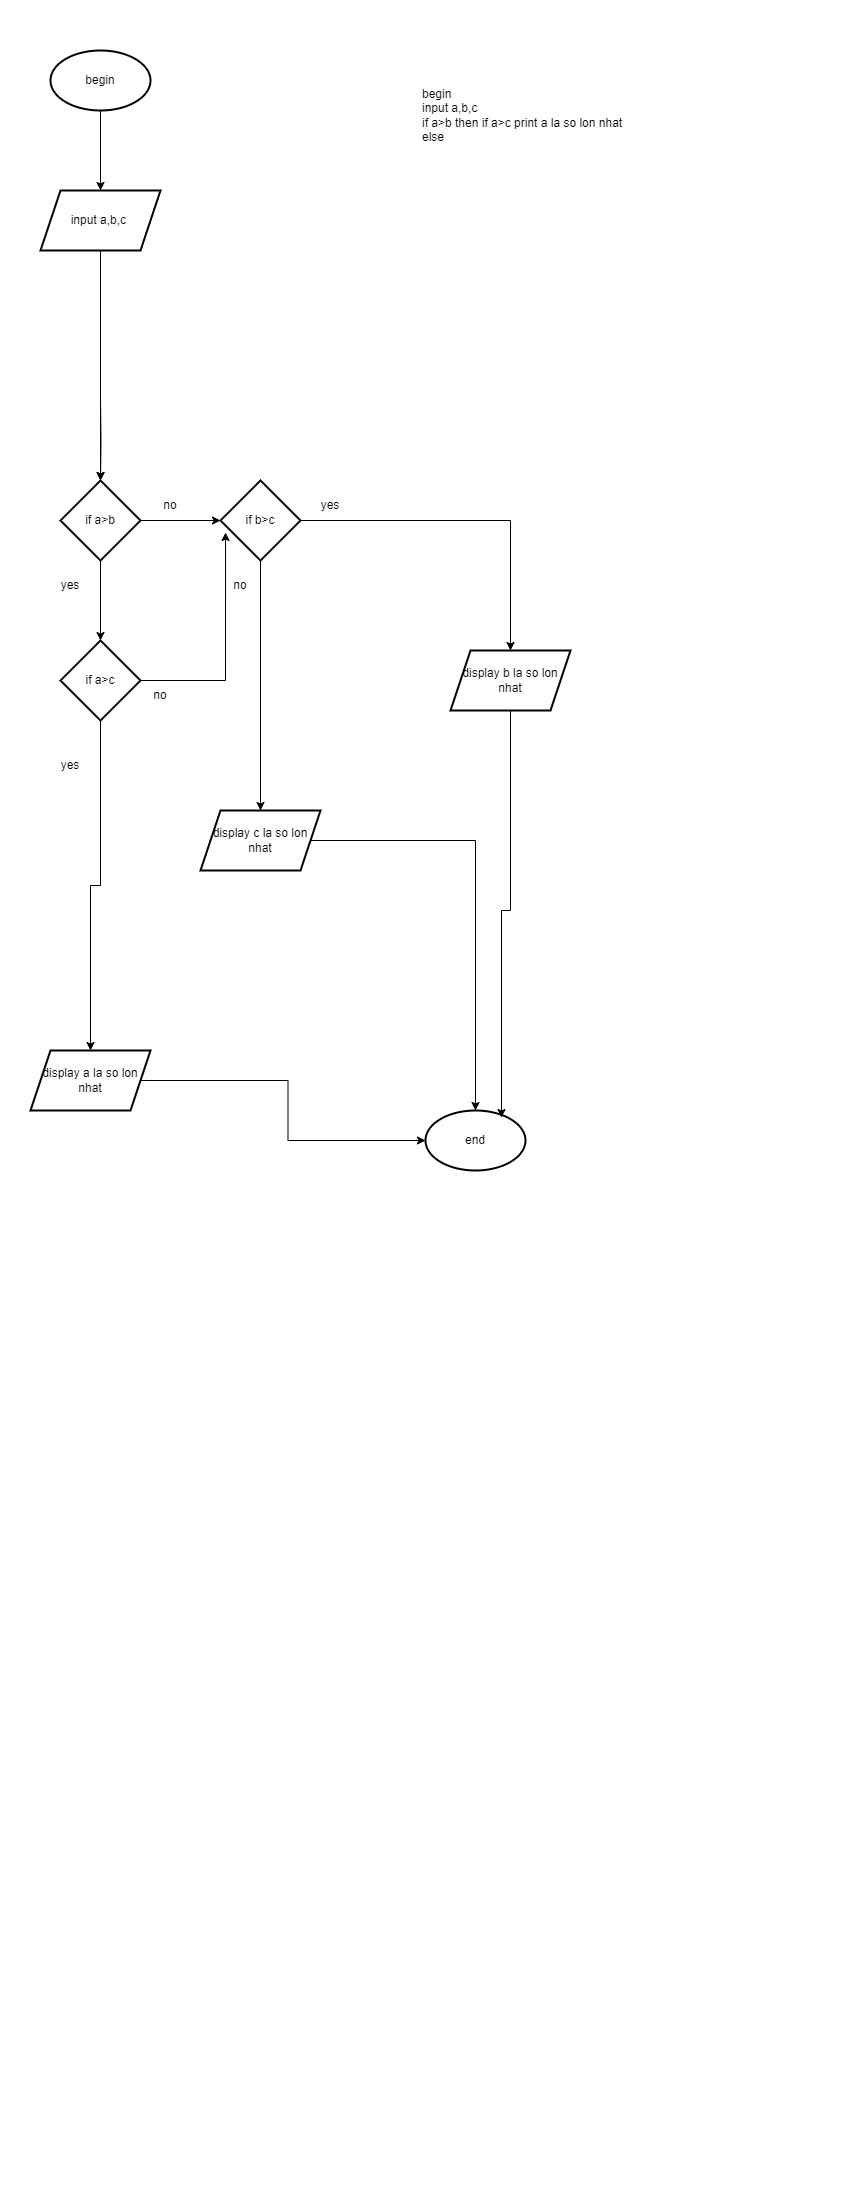

The diagram above was exported from draw.io. Its source (the exported page's mxGraphModel, read from the mxfile embedded in the PNG):
<mxGraphModel dx="1377" dy="796" grid="1" gridSize="10" guides="1" tooltips="1" connect="1" arrows="1" fold="1" page="1" pageScale="1" pageWidth="850" pageHeight="1100" math="0" shadow="0">
  <root>
    <mxCell id="0" />
    <mxCell id="1" parent="0" />
    <mxCell id="ERgEvOVpNc_S6WNvNkeq-22" value="" style="edgeStyle=orthogonalEdgeStyle;rounded=0;orthogonalLoop=1;jettySize=auto;html=1;" parent="1" source="ERgEvOVpNc_S6WNvNkeq-20" target="ERgEvOVpNc_S6WNvNkeq-21" edge="1">
      <mxGeometry relative="1" as="geometry" />
    </mxCell>
    <mxCell id="ERgEvOVpNc_S6WNvNkeq-20" value="begin" style="strokeWidth=2;html=1;shape=mxgraph.flowchart.start_1;whiteSpace=wrap;" parent="1" vertex="1">
      <mxGeometry x="50" y="50" width="100" height="60" as="geometry" />
    </mxCell>
    <mxCell id="ERgEvOVpNc_S6WNvNkeq-56" style="edgeStyle=orthogonalEdgeStyle;rounded=0;orthogonalLoop=1;jettySize=auto;html=1;entryX=0.5;entryY=0;entryDx=0;entryDy=0;" parent="1" source="ERgEvOVpNc_S6WNvNkeq-21" target="ERgEvOVpNc_S6WNvNkeq-29" edge="1">
      <mxGeometry relative="1" as="geometry" />
    </mxCell>
    <mxCell id="ERgEvOVpNc_S6WNvNkeq-21" value="input a,b,c&amp;nbsp;" style="shape=parallelogram;perimeter=parallelogramPerimeter;whiteSpace=wrap;html=1;fixedSize=1;strokeWidth=2;" parent="1" vertex="1">
      <mxGeometry x="40" y="190" width="120" height="60" as="geometry" />
    </mxCell>
    <mxCell id="ERgEvOVpNc_S6WNvNkeq-30" value="" style="edgeStyle=orthogonalEdgeStyle;rounded=0;orthogonalLoop=1;jettySize=auto;html=1;" parent="1" target="ERgEvOVpNc_S6WNvNkeq-29" edge="1">
      <mxGeometry relative="1" as="geometry">
        <mxPoint x="100" y="400" as="sourcePoint" />
      </mxGeometry>
    </mxCell>
    <mxCell id="ERgEvOVpNc_S6WNvNkeq-32" value="" style="edgeStyle=orthogonalEdgeStyle;rounded=0;orthogonalLoop=1;jettySize=auto;html=1;" parent="1" source="ERgEvOVpNc_S6WNvNkeq-29" target="ERgEvOVpNc_S6WNvNkeq-31" edge="1">
      <mxGeometry relative="1" as="geometry" />
    </mxCell>
    <mxCell id="ERgEvOVpNc_S6WNvNkeq-35" value="" style="edgeStyle=orthogonalEdgeStyle;rounded=0;orthogonalLoop=1;jettySize=auto;html=1;" parent="1" source="ERgEvOVpNc_S6WNvNkeq-29" target="ERgEvOVpNc_S6WNvNkeq-34" edge="1">
      <mxGeometry relative="1" as="geometry" />
    </mxCell>
    <mxCell id="ERgEvOVpNc_S6WNvNkeq-29" value="if a&amp;gt;b" style="rhombus;whiteSpace=wrap;html=1;strokeWidth=2;" parent="1" vertex="1">
      <mxGeometry x="60" y="480" width="80" height="80" as="geometry" />
    </mxCell>
    <mxCell id="ERgEvOVpNc_S6WNvNkeq-40" value="" style="edgeStyle=orthogonalEdgeStyle;rounded=0;orthogonalLoop=1;jettySize=auto;html=1;" parent="1" source="ERgEvOVpNc_S6WNvNkeq-31" target="ERgEvOVpNc_S6WNvNkeq-39" edge="1">
      <mxGeometry relative="1" as="geometry" />
    </mxCell>
    <mxCell id="lu8ml0piQ6kj7tf55WeS-1" style="edgeStyle=orthogonalEdgeStyle;rounded=0;orthogonalLoop=1;jettySize=auto;html=1;entryX=0.063;entryY=0.65;entryDx=0;entryDy=0;entryPerimeter=0;" edge="1" parent="1" source="ERgEvOVpNc_S6WNvNkeq-31" target="ERgEvOVpNc_S6WNvNkeq-34">
      <mxGeometry relative="1" as="geometry" />
    </mxCell>
    <mxCell id="ERgEvOVpNc_S6WNvNkeq-31" value="if a&amp;gt;c" style="rhombus;whiteSpace=wrap;html=1;strokeWidth=2;" parent="1" vertex="1">
      <mxGeometry x="60" y="640" width="80" height="80" as="geometry" />
    </mxCell>
    <mxCell id="ERgEvOVpNc_S6WNvNkeq-33" value="yes" style="text;html=1;strokeColor=none;fillColor=none;align=center;verticalAlign=middle;whiteSpace=wrap;rounded=0;" parent="1" vertex="1">
      <mxGeometry x="40" y="570" width="60" height="30" as="geometry" />
    </mxCell>
    <mxCell id="ERgEvOVpNc_S6WNvNkeq-44" value="" style="edgeStyle=orthogonalEdgeStyle;rounded=0;orthogonalLoop=1;jettySize=auto;html=1;" parent="1" source="ERgEvOVpNc_S6WNvNkeq-34" target="ERgEvOVpNc_S6WNvNkeq-43" edge="1">
      <mxGeometry relative="1" as="geometry" />
    </mxCell>
    <mxCell id="ERgEvOVpNc_S6WNvNkeq-47" value="" style="edgeStyle=orthogonalEdgeStyle;rounded=0;orthogonalLoop=1;jettySize=auto;html=1;entryX=0.5;entryY=0;entryDx=0;entryDy=0;" parent="1" source="ERgEvOVpNc_S6WNvNkeq-34" target="ERgEvOVpNc_S6WNvNkeq-49" edge="1">
      <mxGeometry relative="1" as="geometry">
        <mxPoint x="260" y="640" as="targetPoint" />
      </mxGeometry>
    </mxCell>
    <mxCell id="ERgEvOVpNc_S6WNvNkeq-34" value="if b&amp;gt;c" style="rhombus;whiteSpace=wrap;html=1;strokeWidth=2;" parent="1" vertex="1">
      <mxGeometry x="220" y="480" width="80" height="80" as="geometry" />
    </mxCell>
    <mxCell id="ERgEvOVpNc_S6WNvNkeq-36" value="no" style="text;html=1;strokeColor=none;fillColor=none;align=center;verticalAlign=middle;whiteSpace=wrap;rounded=0;" parent="1" vertex="1">
      <mxGeometry x="140" y="490" width="60" height="30" as="geometry" />
    </mxCell>
    <mxCell id="ERgEvOVpNc_S6WNvNkeq-42" value="" style="edgeStyle=orthogonalEdgeStyle;rounded=0;orthogonalLoop=1;jettySize=auto;html=1;" parent="1" source="ERgEvOVpNc_S6WNvNkeq-39" target="ERgEvOVpNc_S6WNvNkeq-41" edge="1">
      <mxGeometry relative="1" as="geometry" />
    </mxCell>
    <mxCell id="ERgEvOVpNc_S6WNvNkeq-39" value="display a la so lon nhat" style="shape=parallelogram;perimeter=parallelogramPerimeter;whiteSpace=wrap;html=1;fixedSize=1;strokeWidth=2;" parent="1" vertex="1">
      <mxGeometry x="30" y="1050" width="120" height="60" as="geometry" />
    </mxCell>
    <mxCell id="ERgEvOVpNc_S6WNvNkeq-41" value="end" style="strokeWidth=2;html=1;shape=mxgraph.flowchart.start_1;whiteSpace=wrap;" parent="1" vertex="1">
      <mxGeometry x="425" y="1110" width="100" height="60" as="geometry" />
    </mxCell>
    <mxCell id="ERgEvOVpNc_S6WNvNkeq-54" style="edgeStyle=orthogonalEdgeStyle;rounded=0;orthogonalLoop=1;jettySize=auto;html=1;entryX=0.76;entryY=0.117;entryDx=0;entryDy=0;entryPerimeter=0;" parent="1" source="ERgEvOVpNc_S6WNvNkeq-43" target="ERgEvOVpNc_S6WNvNkeq-41" edge="1">
      <mxGeometry relative="1" as="geometry" />
    </mxCell>
    <mxCell id="ERgEvOVpNc_S6WNvNkeq-43" value="display b la so lon nhat" style="shape=parallelogram;perimeter=parallelogramPerimeter;whiteSpace=wrap;html=1;fixedSize=1;strokeWidth=2;" parent="1" vertex="1">
      <mxGeometry x="450" y="650" width="120" height="60" as="geometry" />
    </mxCell>
    <mxCell id="ERgEvOVpNc_S6WNvNkeq-45" value="yes" style="text;html=1;strokeColor=none;fillColor=none;align=center;verticalAlign=middle;whiteSpace=wrap;rounded=0;" parent="1" vertex="1">
      <mxGeometry x="300" y="490" width="60" height="30" as="geometry" />
    </mxCell>
    <mxCell id="ERgEvOVpNc_S6WNvNkeq-48" value="no" style="text;html=1;strokeColor=none;fillColor=none;align=center;verticalAlign=middle;whiteSpace=wrap;rounded=0;" parent="1" vertex="1">
      <mxGeometry x="210" y="570" width="60" height="30" as="geometry" />
    </mxCell>
    <mxCell id="ERgEvOVpNc_S6WNvNkeq-52" style="edgeStyle=orthogonalEdgeStyle;rounded=0;orthogonalLoop=1;jettySize=auto;html=1;entryX=0.5;entryY=0;entryDx=0;entryDy=0;entryPerimeter=0;" parent="1" source="ERgEvOVpNc_S6WNvNkeq-49" target="ERgEvOVpNc_S6WNvNkeq-41" edge="1">
      <mxGeometry relative="1" as="geometry" />
    </mxCell>
    <mxCell id="ERgEvOVpNc_S6WNvNkeq-49" value="display c la so lon nhat" style="shape=parallelogram;perimeter=parallelogramPerimeter;whiteSpace=wrap;html=1;fixedSize=1;strokeWidth=2;" parent="1" vertex="1">
      <mxGeometry x="200" y="810" width="120" height="60" as="geometry" />
    </mxCell>
    <mxCell id="ERgEvOVpNc_S6WNvNkeq-55" value="begin&lt;br&gt;input a,b,c&amp;nbsp;&lt;br&gt;if a&amp;gt;b then if a&amp;gt;c print a la so lon nhat&lt;br&gt;else&amp;nbsp;&amp;nbsp;" style="text;html=1;strokeColor=none;fillColor=none;align=left;verticalAlign=middle;whiteSpace=wrap;rounded=0;" parent="1" vertex="1">
      <mxGeometry x="420" y="30" width="260" height="170" as="geometry" />
    </mxCell>
    <mxCell id="lu8ml0piQ6kj7tf55WeS-2" value="yes" style="text;html=1;strokeColor=none;fillColor=none;align=center;verticalAlign=middle;whiteSpace=wrap;rounded=0;" vertex="1" parent="1">
      <mxGeometry x="40" y="750" width="60" height="30" as="geometry" />
    </mxCell>
    <mxCell id="lu8ml0piQ6kj7tf55WeS-3" value="no" style="text;html=1;strokeColor=none;fillColor=none;align=center;verticalAlign=middle;whiteSpace=wrap;rounded=0;" vertex="1" parent="1">
      <mxGeometry x="130" y="680" width="60" height="30" as="geometry" />
    </mxCell>
  </root>
</mxGraphModel>